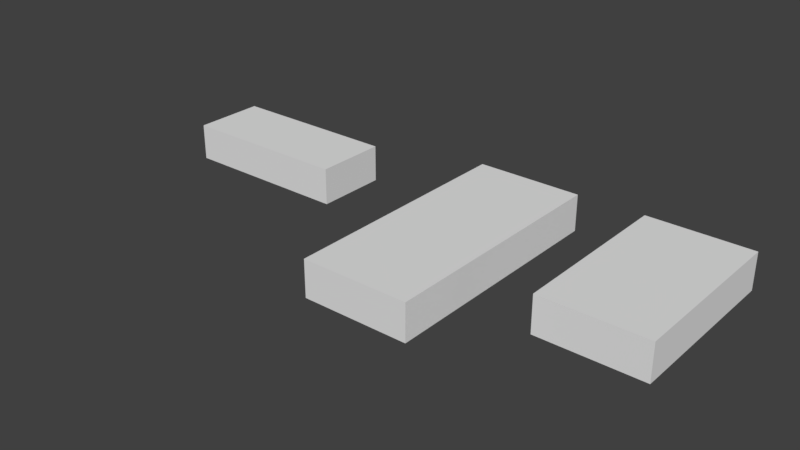 # Source: PAV.blend  (saved by Blender 2.78.0; exported with 4.5.12 LTS)
import bpy
from mathutils import Matrix  # noqa: F401  (used for matrix-valued properties, if any)

bpy.ops.wm.read_factory_settings(use_empty=True)
scene = bpy.context.scene
scene.name = 'Scene'

# ---- collections
col_collection_1 = bpy.data.collections.new('Collection 1'); scene.collection.children.link(col_collection_1)

# ---- world
world_world = bpy.data.worlds.new('World'); scene.world = world_world
world_world.color = (0.05088, 0.05088, 0.05088)
world_world.use_sun_shadow = False
world_world.sun_shadow_jitter_overblur = 0.0
world_world.cycles.sampling_method = 'MANUAL'

# ---- meshes
me_cube_012 = bpy.data.meshes.new('Cube.012')
me_cube_012.from_pydata([(-10.09, -0.4249, -0.6009), (-10.09, -0.4249, 0.6009), (-10.09, 1.934, -0.6009), (-10.09, 1.934, 0.6009), (-4.422, -0.4249, -0.6009), (-4.422, -0.4249, 0.6009), (-4.422, 1.934, -0.6009), (-4.422, 1.934, 0.6009), (-0.9201, -4.983, -0.6009), (-0.9201, -4.983, 0.6009), (-0.9201, 3.017, -0.6009), (-0.9201, 3.017, 0.6009), (2.555, -4.983, -0.6009), (2.555, -4.983, 0.6009), (2.555, 3.017, -0.6009), (2.555, 3.017, 0.6009), (4.737, -2.617, -0.6009), (4.737, -2.617, 0.6009), (4.737, 3.073, -0.6009), (4.737, 3.073, 0.6009), (8.136, -2.617, -0.6009), (8.136, -2.617, 0.6009), (8.136, 3.073, -0.6009), (8.136, 3.073, 0.6009)], [], [(0, 1, 3, 2), (2, 3, 7, 6), (6, 7, 5, 4), (4, 5, 1, 0), (2, 6, 4, 0), (7, 3, 1, 5), (8, 9, 11, 10), (10, 11, 15, 14), (14, 15, 13, 12), (12, 13, 9, 8), (10, 14, 12, 8), (15, 11, 9, 13), (16, 17, 19, 18), (18, 19, 23, 22), (22, 23, 21, 20), (20, 21, 17, 16), (18, 22, 20, 16), (23, 19, 17, 21)])
me_cube_012.use_remesh_preserve_volume = False
me_cube_012.use_remesh_preserve_attributes = False
me_cube_012.use_mirror_vertex_groups = False
me_cube_012.update()

# ---- objects
ob_cube_012 = bpy.data.objects.new('Cube.012', me_cube_012)

# ---- transforms, parenting, visibility, modifiers, constraints
ob_cube_012.location = (0.0, 0.0, 0.0)
ob_cube_012.lineart.crease_threshold = 0.0

# ---- collection membership
col_collection_1.objects.link(ob_cube_012)

# ---- scene / render settings (as saved in the file)
scene.frame_start = 1; scene.frame_end = 250; scene.frame_set(1)
scene.render.engine = 'BLENDER_EEVEE_NEXT'
scene.render.resolution_percentage = 50
scene.render.dither_intensity = 0.0
scene.cycles.use_denoising = False
scene.cycles.samples = 128
scene.cycles.sampling_pattern = 'TABULATED_SOBOL'
scene.cycles.light_sampling_threshold = 0.0
scene.cycles.use_adaptive_sampling = False
scene.cycles.use_light_tree = False
scene.cycles.blur_glossy = 0.0
scene.cycles.sample_clamp_indirect = 0.0
scene.view_settings.view_transform = 'Standard'
bpy.context.view_layer.update()

# ---- added for rendering (the .blend has no active camera and no usable light): camera, sun
cam_auto = bpy.data.cameras.new('AutoCamera')
cam_auto.lens = 50.0
cam_auto.sensor_width = 36.0
cam_auto.clip_end = 1000.0
ob_auto_camera = bpy.data.objects.new('AutoCamera', cam_auto)
scene.collection.objects.link(ob_auto_camera)
ob_auto_camera.location = (17.4925, -23.1162, 14.7742)
ob_auto_camera.rotation_euler = (1.09748, -7.21219e-08, 0.694738)
scene.camera = ob_auto_camera
light_auto_sun = bpy.data.lights.new('AutoSun', 'SUN')
light_auto_sun.energy = 3.0
light_auto_sun.angle = 0.0523599
ob_auto_sun = bpy.data.objects.new('AutoSun', light_auto_sun)
scene.collection.objects.link(ob_auto_sun)
ob_auto_sun.rotation_euler = (0.872665, 0.174533, 0.523599)
bpy.context.view_layer.update()

